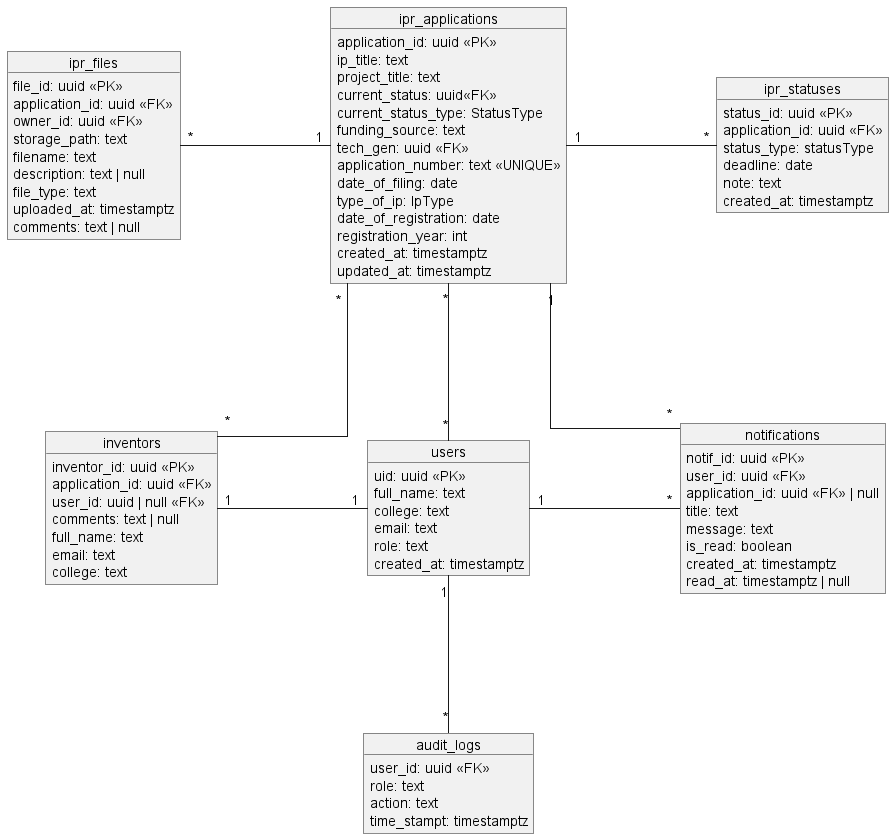

The diagram above was rendered by PlantUML. Its source (embedded in the PNG):
@startuml

hide circle
skinparam objectAttributeIconSize 0
skinparam linetype ortho
skinparam NodeSep 150
skinparam RankSep 140



object "users" as users {
  uid: uuid <<PK>>
  full_name: text
  college: text
  email: text
  role: text
  created_at: timestamptz
}
'
object "ipr_applications" as applications {
  application_id: uuid <<PK>>
  ip_title: text
  project_title: text
  current_status: uuid<<FK>>
  ' for easy access of type (cached)
  current_status_type: StatusType 
  funding_source: text
  tech_gen: uuid <<FK>>
  application_number: text <<UNIQUE>>
  date_of_filing: date
  type_of_ip: IpType
  date_of_registration: date
  registration_year: int
  created_at: timestamptz
  updated_at: timestamptz
}

object "notifications" as notifs{
  notif_id: uuid <<PK>>
  user_id: uuid <<FK>>
  application_id: uuid <<FK>> | null
  title: text
  message: text
  is_read: boolean
  created_at: timestamptz
  read_at: timestamptz | null
}

object "ipr_statuses" as statuses {
  status_id: uuid <<PK>>
  application_id: uuid <<FK>>
  status_type: statusType
  deadline: date
  note: text
  created_at: timestamptz
}

object "ipr_files" as files {
  file_id: uuid <<PK>>
  application_id: uuid <<FK>>
  owner_id: uuid <<FK>>
  storage_path: text
  filename: text
  description: text | null
  file_type: text
  uploaded_at: timestamptz
  comments: text | null
}

object "inventors" as inv {
  inventor_id: uuid <<PK>>
  application_id: uuid <<FK>>
  user_id: uuid | null <<FK>>
  comments: text | null
  full_name: text
  email: text
  college: text
}

object "audit_logs"  as aud{
  user_id: uuid <<FK>>
  role: text
  action: text
  time_stampt: timestamptz
}

applications "1" -left- "*" files
users "*" -up- "*" applications
applications "1" -right- "*" statuses
applications "*" -- "*" inv
applications "1" -- "*" notifs
users "1" -right- "*" notifs
inv "1" -right- "1" users
users "1" -down- "*" aud

@enduml